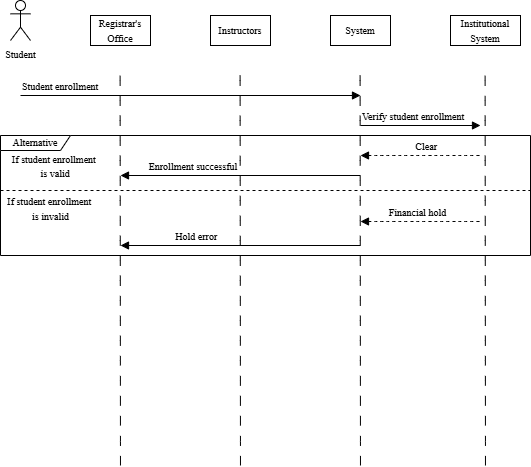

The diagram above was exported from draw.io. Its source (the exported page's mxGraphModel, read from the mxfile embedded in the PNG):
<mxGraphModel dx="860" dy="483" grid="1" gridSize="10" guides="1" tooltips="1" connect="1" arrows="1" fold="1" page="1" pageScale="1" pageWidth="850" pageHeight="1100" math="0" shadow="0">
  <root>
    <mxCell id="0" />
    <mxCell id="1" parent="0" />
    <mxCell id="AFUPhOqesFrgoT3chYDN-1" parent="1" style="shape=umlActor;verticalLabelPosition=bottom;verticalAlign=top;html=1;" value="&lt;font style=&quot;font-size: 10px;&quot; face=&quot;Times New Roman&quot;&gt;Student&lt;/font&gt;" vertex="1">
      <mxGeometry height="40" width="20" x="40" y="35" as="geometry" />
    </mxCell>
    <mxCell id="AFUPhOqesFrgoT3chYDN-2" parent="1" style="html=1;align=center;verticalAlign=middle;dashed=0;whiteSpace=wrap;" value="&lt;font style=&quot;font-size: 10px;&quot; face=&quot;Times New Roman&quot;&gt;Registrar's Office&lt;/font&gt;" vertex="1">
      <mxGeometry height="30" width="60" x="120" y="50" as="geometry" />
    </mxCell>
    <mxCell id="AFUPhOqesFrgoT3chYDN-3" parent="1" style="html=1;align=center;verticalAlign=middle;dashed=0;whiteSpace=wrap;" value="&lt;font style=&quot;font-size: 10px;&quot; face=&quot;Times New Roman&quot;&gt;Instructors&lt;/font&gt;" vertex="1">
      <mxGeometry height="30" width="60" x="240" y="50" as="geometry" />
    </mxCell>
    <mxCell id="AFUPhOqesFrgoT3chYDN-5" parent="1" style="html=1;align=center;verticalAlign=middle;dashed=0;whiteSpace=wrap;" value="&lt;font face=&quot;Times New Roman&quot; style=&quot;font-size: 10px;&quot;&gt;System&lt;/font&gt;" vertex="1">
      <mxGeometry height="30" width="60" x="360" y="50" as="geometry" />
    </mxCell>
    <mxCell id="AFUPhOqesFrgoT3chYDN-6" parent="1" style="html=1;align=center;verticalAlign=middle;dashed=0;whiteSpace=wrap;" value="&lt;font style=&quot;font-size: 10px;&quot; face=&quot;Times New Roman&quot;&gt;Institutional System&lt;/font&gt;" vertex="1">
      <mxGeometry height="30" width="70" x="480" y="50" as="geometry" />
    </mxCell>
    <mxCell id="AFUPhOqesFrgoT3chYDN-8" edge="1" parent="1" style="endArrow=none;startArrow=none;endFill=0;startFill=0;endSize=8;html=1;verticalAlign=bottom;dashed=1;labelBackgroundColor=none;dashPattern=10 10;rounded=0;fontSize=12;curved=1;" value="">
      <mxGeometry relative="1" width="160" as="geometry">
        <mxPoint x="149.97" y="500" as="sourcePoint" />
        <mxPoint x="149.6" y="100" as="targetPoint" />
      </mxGeometry>
    </mxCell>
    <mxCell id="AFUPhOqesFrgoT3chYDN-9" edge="1" parent="1" style="endArrow=none;startArrow=none;endFill=0;startFill=0;endSize=8;html=1;verticalAlign=bottom;dashed=1;labelBackgroundColor=none;dashPattern=10 10;rounded=0;fontSize=12;curved=1;" value="">
      <mxGeometry relative="1" width="160" as="geometry">
        <mxPoint x="269.97" y="500" as="sourcePoint" />
        <mxPoint x="269.6" y="110" as="targetPoint" />
      </mxGeometry>
    </mxCell>
    <mxCell id="AFUPhOqesFrgoT3chYDN-12" edge="1" parent="1" style="endArrow=none;startArrow=none;endFill=0;startFill=0;endSize=8;html=1;verticalAlign=bottom;dashed=1;labelBackgroundColor=none;dashPattern=10 10;rounded=0;fontSize=12;curved=1;" value="">
      <mxGeometry relative="1" width="160" as="geometry">
        <mxPoint x="389.97" y="500" as="sourcePoint" />
        <mxPoint x="389.6" y="110" as="targetPoint" />
      </mxGeometry>
    </mxCell>
    <mxCell id="AFUPhOqesFrgoT3chYDN-13" edge="1" parent="1" style="endArrow=none;startArrow=none;endFill=0;startFill=0;endSize=8;html=1;verticalAlign=bottom;dashed=1;labelBackgroundColor=none;dashPattern=10 10;rounded=0;fontSize=12;curved=1;" value="">
      <mxGeometry relative="1" width="160" as="geometry">
        <mxPoint x="514.97" y="500" as="sourcePoint" />
        <mxPoint x="514.6" y="100" as="targetPoint" />
      </mxGeometry>
    </mxCell>
    <mxCell id="AFUPhOqesFrgoT3chYDN-14" edge="1" parent="1" style="html=1;verticalAlign=bottom;labelBackgroundColor=none;endArrow=block;endFill=1;endSize=6;align=left;rounded=0;fontSize=12;curved=1;" value="&lt;font face=&quot;Times New Roman&quot; size=&quot;1&quot;&gt;Student enrollment&lt;/font&gt;">
      <mxGeometry relative="1" x="-1" as="geometry">
        <mxPoint x="50" y="130" as="sourcePoint" />
        <mxPoint x="390" y="130" as="targetPoint" />
      </mxGeometry>
    </mxCell>
    <mxCell id="AFUPhOqesFrgoT3chYDN-15" edge="1" parent="1" style="html=1;verticalAlign=bottom;labelBackgroundColor=none;endArrow=block;endFill=1;endSize=6;align=left;rounded=0;fontSize=12;curved=1;" value="&lt;font face=&quot;Times New Roman&quot; size=&quot;1&quot;&gt;Verify student enrollment&lt;/font&gt;">
      <mxGeometry relative="1" x="-1" as="geometry">
        <mxPoint x="390" y="160" as="sourcePoint" />
        <mxPoint x="510" y="160" as="targetPoint" />
      </mxGeometry>
    </mxCell>
    <mxCell id="AFUPhOqesFrgoT3chYDN-27" parent="1" style="shape=umlFrame;whiteSpace=wrap;html=1;pointerEvents=0;recursiveResize=0;container=1;collapsible=0;width=70;height=15;" value="&lt;font style=&quot;font-size: 10px;&quot; face=&quot;Times New Roman&quot;&gt;Alternative&lt;/font&gt;" vertex="1">
      <mxGeometry height="120" width="530" x="30" y="170" as="geometry" />
    </mxCell>
    <mxCell id="AFUPhOqesFrgoT3chYDN-28" parent="AFUPhOqesFrgoT3chYDN-27" style="text;html=1;" value="&lt;font style=&quot;font-size: 10px;&quot; face=&quot;Times New Roman&quot;&gt;If student enrollment&amp;nbsp;&lt;/font&gt;&lt;div style=&quot;text-align: center;&quot;&gt;&lt;span style=&quot;font-size: 10px; font-family: &amp;quot;Times New Roman&amp;quot;; background-color: transparent; color: light-dark(rgb(0, 0, 0), rgb(255, 255, 255));&quot;&gt;is valid&lt;/span&gt;&lt;/div&gt;" vertex="1">
      <mxGeometry height="20" relative="1" width="120" as="geometry">
        <mxPoint x="10" y="10" as="offset" />
      </mxGeometry>
    </mxCell>
    <mxCell id="AFUPhOqesFrgoT3chYDN-29" parent="AFUPhOqesFrgoT3chYDN-27" style="line;strokeWidth=1;dashed=1;labelPosition=center;verticalLabelPosition=bottom;align=left;verticalAlign=top;spacingLeft=20;spacingTop=15;html=1;whiteSpace=wrap;" value="" vertex="1">
      <mxGeometry height="10" width="530" y="50" as="geometry" />
    </mxCell>
    <mxCell id="AFUPhOqesFrgoT3chYDN-39" edge="1" parent="AFUPhOqesFrgoT3chYDN-27" style="html=1;verticalAlign=bottom;labelBackgroundColor=none;endArrow=none;endFill=0;endSize=6;align=left;rounded=0;fontSize=12;curved=1;startArrow=block;startFill=1;startSize=6;dashed=1;" value="&lt;font face=&quot;Times New Roman&quot; size=&quot;1&quot;&gt;&lt;span style=&quot;white-space: pre;&quot;&gt;&#09;&lt;/span&gt;&lt;span style=&quot;white-space: pre;&quot;&gt;&#09;&lt;/span&gt;Clear&lt;/font&gt;">
      <mxGeometry relative="1" x="-1" as="geometry">
        <mxPoint x="360" y="20" as="sourcePoint" />
        <mxPoint x="480" y="20" as="targetPoint" />
      </mxGeometry>
    </mxCell>
    <mxCell id="AFUPhOqesFrgoT3chYDN-40" edge="1" parent="AFUPhOqesFrgoT3chYDN-27" style="html=1;verticalAlign=bottom;labelBackgroundColor=none;endArrow=none;endFill=0;endSize=6;align=left;rounded=0;fontSize=12;curved=1;startArrow=block;startFill=1;startSize=6;dashed=1;" value="&lt;font face=&quot;Times New Roman&quot; size=&quot;1&quot;&gt;&lt;span style=&quot;white-space: pre;&quot;&gt;&#09;&lt;/span&gt;Financial hold&lt;/font&gt;">
      <mxGeometry relative="1" x="-1" as="geometry">
        <mxPoint x="360" y="86" as="sourcePoint" />
        <mxPoint x="480" y="86" as="targetPoint" />
      </mxGeometry>
    </mxCell>
    <mxCell id="AFUPhOqesFrgoT3chYDN-42" parent="AFUPhOqesFrgoT3chYDN-27" style="text;align=center;fontStyle=1;verticalAlign=middle;spacingLeft=3;spacingRight=3;strokeColor=none;rotatable=0;points=[[0,0.5],[1,0.5]];portConstraint=eastwest;html=1;" value="&lt;font style=&quot;font-size: 10px; font-weight: normal;&quot; face=&quot;Times New Roman&quot;&gt;If student enrollment&amp;nbsp;&lt;/font&gt;&lt;div&gt;&lt;font style=&quot;font-size: 10px; font-weight: normal;&quot; face=&quot;Times New Roman&quot;&gt;is invalid&lt;/font&gt;&lt;/div&gt;" vertex="1">
      <mxGeometry height="26" width="80" x="10" y="60" as="geometry" />
    </mxCell>
    <mxCell id="AFUPhOqesFrgoT3chYDN-45" edge="1" parent="AFUPhOqesFrgoT3chYDN-27" style="html=1;verticalAlign=bottom;labelBackgroundColor=none;endArrow=none;endFill=0;endSize=6;align=left;rounded=0;fontSize=12;curved=1;startArrow=block;startFill=1;startSize=6;" value="&lt;font face=&quot;Times New Roman&quot;&gt;&lt;span style=&quot;font-size: 10px;&quot;&gt;&lt;span style=&quot;white-space: pre;&quot;&gt;&#09;&lt;/span&gt;Enrollment successful&lt;/span&gt;&lt;/font&gt;">
      <mxGeometry relative="1" x="-1" as="geometry">
        <mxPoint x="120" y="40" as="sourcePoint" />
        <mxPoint x="360" y="40" as="targetPoint" />
      </mxGeometry>
    </mxCell>
    <mxCell id="AFUPhOqesFrgoT3chYDN-46" edge="1" parent="AFUPhOqesFrgoT3chYDN-27" style="html=1;verticalAlign=bottom;labelBackgroundColor=none;endArrow=none;endFill=0;endSize=6;align=left;rounded=0;fontSize=12;curved=1;startArrow=block;startFill=1;startSize=6;" value="&lt;font face=&quot;Times New Roman&quot;&gt;&lt;span style=&quot;font-size: 10px;&quot;&gt;&lt;span style=&quot;white-space: pre;&quot;&gt;&#09;&lt;/span&gt;&lt;span style=&quot;white-space: pre;&quot;&gt;&#09;&lt;/span&gt;Hold error&lt;/span&gt;&lt;/font&gt;">
      <mxGeometry relative="1" x="-1" as="geometry">
        <mxPoint x="120" y="110" as="sourcePoint" />
        <mxPoint x="360" y="110" as="targetPoint" />
      </mxGeometry>
    </mxCell>
  </root>
</mxGraphModel>